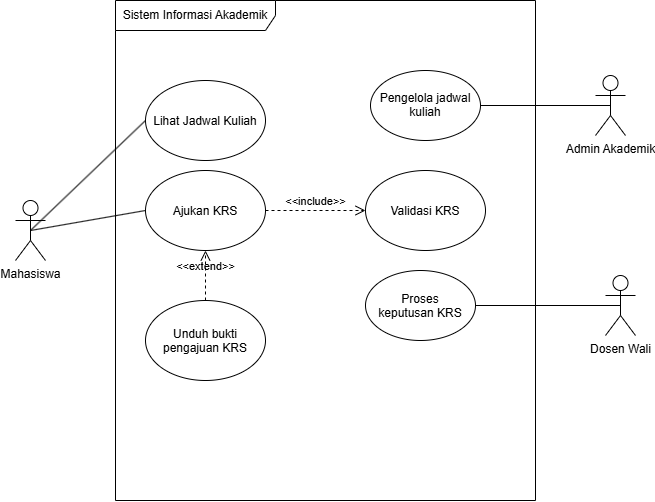

The diagram above was exported from draw.io. Its source (the exported page's mxGraphModel, read from the mxfile embedded in the PNG):
<mxGraphModel dx="1299" dy="994" grid="1" gridSize="10" guides="1" tooltips="1" connect="1" arrows="1" fold="1" page="1" pageScale="1" pageWidth="850" pageHeight="1100" math="0" shadow="0">
  <root>
    <mxCell id="0" />
    <mxCell id="1" parent="0" />
    <mxCell id="GhA1Zvg84lPKoiWzKoBB-1" parent="1" style="shape=umlFrame;whiteSpace=wrap;html=1;pointerEvents=0;recursiveResize=0;container=1;collapsible=0;width=160;" value="Sistem Informasi Akademik" vertex="1">
      <mxGeometry height="500" width="420" x="190" y="100" as="geometry" />
    </mxCell>
    <mxCell id="GhA1Zvg84lPKoiWzKoBB-3" parent="GhA1Zvg84lPKoiWzKoBB-1" style="ellipse;whiteSpace=wrap;html=1;shapeInside=1;" value="Lihat Jadwal Kuliah&lt;br&gt;&lt;br&gt;&lt;div&gt;&lt;br&gt;&lt;/div&gt;" vertex="1">
      <mxGeometry height="80" width="120" x="30" y="80" as="geometry" />
    </mxCell>
    <mxCell id="GhA1Zvg84lPKoiWzKoBB-8" parent="GhA1Zvg84lPKoiWzKoBB-1" style="ellipse;whiteSpace=wrap;html=1;shapeInside=1;" value="&lt;br&gt;Pengelola jadwal kuliah&lt;br&gt;&lt;div&gt;&lt;br&gt;&lt;/div&gt;" vertex="1">
      <mxGeometry height="70" width="110" x="255" y="70" as="geometry" />
    </mxCell>
    <mxCell id="GhA1Zvg84lPKoiWzKoBB-10" parent="GhA1Zvg84lPKoiWzKoBB-1" style="ellipse;whiteSpace=wrap;html=1;shapeInside=1;" value="&lt;div style=&quot;&quot;&gt;Ajukan KRS&lt;/div&gt;" vertex="1">
      <mxGeometry height="80" width="120" x="30" y="170" as="geometry" />
    </mxCell>
    <mxCell id="GhA1Zvg84lPKoiWzKoBB-11" parent="GhA1Zvg84lPKoiWzKoBB-1" style="ellipse;whiteSpace=wrap;html=1;shapeInside=1;" value="&lt;div style=&quot;&quot;&gt;Validasi KRS&lt;/div&gt;" vertex="1">
      <mxGeometry height="80" width="120" x="250" y="170" as="geometry" />
    </mxCell>
    <mxCell id="GhA1Zvg84lPKoiWzKoBB-12" parent="GhA1Zvg84lPKoiWzKoBB-1" style="ellipse;whiteSpace=wrap;html=1;shapeInside=1;" value="&lt;div style=&quot;&quot;&gt;Unduh bukti pengajuan KRS&lt;/div&gt;" vertex="1">
      <mxGeometry height="80" width="120" x="30" y="300" as="geometry" />
    </mxCell>
    <mxCell id="GhA1Zvg84lPKoiWzKoBB-13" parent="GhA1Zvg84lPKoiWzKoBB-1" style="ellipse;whiteSpace=wrap;html=1;shapeInside=1;" value="&lt;div style=&quot;&quot;&gt;Proses keputusan KRS&lt;/div&gt;" vertex="1">
      <mxGeometry height="70" width="110" x="250" y="270" as="geometry" />
    </mxCell>
    <mxCell id="GhA1Zvg84lPKoiWzKoBB-16" edge="1" parent="GhA1Zvg84lPKoiWzKoBB-1" source="GhA1Zvg84lPKoiWzKoBB-10" style="endArrow=open;startArrow=none;endFill=0;startFill=0;endSize=8;html=1;verticalAlign=bottom;dashed=1;labelBackgroundColor=none;rounded=0;exitX=1;exitY=0.5;exitDx=0;exitDy=0;entryX=0;entryY=0.5;entryDx=0;entryDy=0;" target="GhA1Zvg84lPKoiWzKoBB-11" value="&amp;lt;&amp;lt;include&amp;gt;&amp;gt;">
      <mxGeometry relative="1" width="160" as="geometry">
        <mxPoint x="100" y="300" as="sourcePoint" />
        <mxPoint x="260" y="300" as="targetPoint" />
      </mxGeometry>
    </mxCell>
    <mxCell id="GhA1Zvg84lPKoiWzKoBB-19" edge="1" parent="GhA1Zvg84lPKoiWzKoBB-1" source="GhA1Zvg84lPKoiWzKoBB-12" style="endArrow=open;startArrow=none;endFill=0;startFill=0;endSize=8;html=1;verticalAlign=bottom;dashed=1;labelBackgroundColor=none;rounded=0;exitX=0.5;exitY=0;exitDx=0;exitDy=0;entryX=0.5;entryY=1;entryDx=0;entryDy=0;" target="GhA1Zvg84lPKoiWzKoBB-10" value="&amp;lt;&amp;lt;extend&amp;gt;&amp;gt;">
      <mxGeometry relative="1" width="160" as="geometry">
        <mxPoint x="100" y="300" as="sourcePoint" />
        <mxPoint x="260" y="300" as="targetPoint" />
      </mxGeometry>
    </mxCell>
    <mxCell id="GhA1Zvg84lPKoiWzKoBB-23" edge="1" parent="1" source="GhA1Zvg84lPKoiWzKoBB-2" style="rounded=0;orthogonalLoop=1;jettySize=auto;html=1;exitX=0.5;exitY=0.5;exitDx=0;exitDy=0;exitPerimeter=0;entryX=0;entryY=0.5;entryDx=0;entryDy=0;endArrow=none;endFill=0;" target="GhA1Zvg84lPKoiWzKoBB-3">
      <mxGeometry relative="1" as="geometry" />
    </mxCell>
    <mxCell id="GhA1Zvg84lPKoiWzKoBB-24" edge="1" parent="1" source="GhA1Zvg84lPKoiWzKoBB-2" style="rounded=0;orthogonalLoop=1;jettySize=auto;html=1;exitX=0.5;exitY=0.5;exitDx=0;exitDy=0;exitPerimeter=0;entryX=0;entryY=0.5;entryDx=0;entryDy=0;endArrow=none;endFill=0;" target="GhA1Zvg84lPKoiWzKoBB-10">
      <mxGeometry relative="1" as="geometry" />
    </mxCell>
    <mxCell id="GhA1Zvg84lPKoiWzKoBB-2" parent="1" style="shape=umlActor;verticalLabelPosition=bottom;verticalAlign=top;html=1;outlineConnect=0;" value="Mahasiswa" vertex="1">
      <mxGeometry height="60" width="30" x="90" y="300" as="geometry" />
    </mxCell>
    <mxCell id="GhA1Zvg84lPKoiWzKoBB-22" edge="1" parent="1" source="GhA1Zvg84lPKoiWzKoBB-7" style="rounded=0;orthogonalLoop=1;jettySize=auto;html=1;exitX=0.5;exitY=0.5;exitDx=0;exitDy=0;exitPerimeter=0;entryX=1;entryY=0.5;entryDx=0;entryDy=0;endArrow=none;endFill=0;" target="GhA1Zvg84lPKoiWzKoBB-13">
      <mxGeometry relative="1" as="geometry" />
    </mxCell>
    <mxCell id="GhA1Zvg84lPKoiWzKoBB-7" parent="1" style="shape=umlActor;verticalLabelPosition=bottom;verticalAlign=top;html=1;outlineConnect=0;" value="Dosen Wali" vertex="1">
      <mxGeometry height="60" width="30" x="680" y="375" as="geometry" />
    </mxCell>
    <mxCell id="GhA1Zvg84lPKoiWzKoBB-28" edge="1" parent="1" source="GhA1Zvg84lPKoiWzKoBB-25" style="rounded=0;orthogonalLoop=1;jettySize=auto;html=1;exitX=0.5;exitY=0.5;exitDx=0;exitDy=0;exitPerimeter=0;endArrow=none;endFill=0;" target="GhA1Zvg84lPKoiWzKoBB-8">
      <mxGeometry relative="1" as="geometry" />
    </mxCell>
    <mxCell id="GhA1Zvg84lPKoiWzKoBB-25" parent="1" style="shape=umlActor;verticalLabelPosition=bottom;verticalAlign=top;html=1;" value="Admin Akademik" vertex="1">
      <mxGeometry height="60" width="30" x="670" y="175" as="geometry" />
    </mxCell>
  </root>
</mxGraphModel>